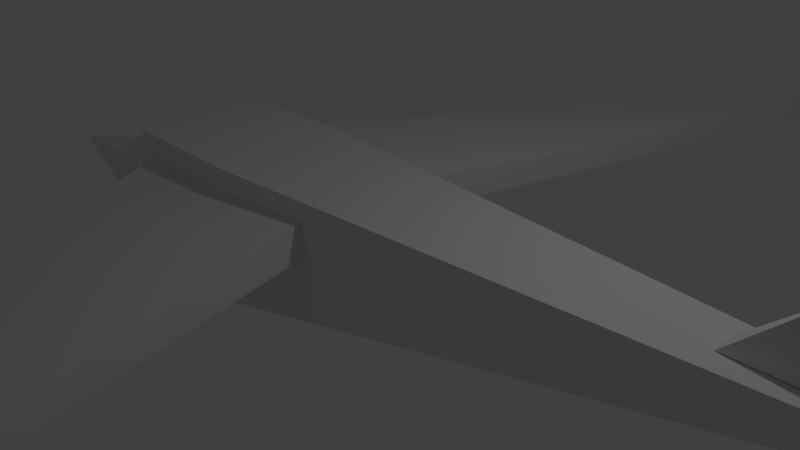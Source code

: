 # Source: planemodel2.blend  (saved by Blender 2.76.0; exported with 4.5.12 LTS)
import bpy
from mathutils import Matrix  # noqa: F401  (used for matrix-valued properties, if any)

bpy.ops.wm.read_factory_settings(use_empty=True)
scene = bpy.context.scene
scene.name = 'Scene'

# ---- collections
col_collection_1 = bpy.data.collections.new('Collection 1'); scene.collection.children.link(col_collection_1)

# ---- world
world_world = bpy.data.worlds.new('World'); scene.world = world_world
world_world.color = (0.05088, 0.05088, 0.05088)
world_world.use_sun_shadow = False
world_world.sun_shadow_jitter_overblur = 0.0
world_world.cycles.sampling_method = 'MANUAL'
world_world.cycles.sample_map_resolution = 256

# ---- cameras
cam_camera = bpy.data.cameras.new('Camera')
cam_camera.clip_end = 100.0
cam_camera.lens = 35.0
cam_camera.sensor_width = 32.0
cam_camera.sensor_height = 18.0
cam_camera.ortho_scale = 7.314
cam_camera.dof.focus_distance = 0.0
cam_camera.dof.aperture_fstop = 128.0

# ---- lights
light_lamp = bpy.data.lights.new('Lamp', 'POINT')
light_lamp.transmission_factor = 0.0
light_lamp.cutoff_distance = 30.0
light_lamp.energy = 100.0
light_lamp.shadow_buffer_clip_start = 1.001
light_lamp.shadow_soft_size = 0.1
light_lamp.shadow_maximum_resolution = 0.006
light_lamp.use_absolute_resolution = True
light_lamp.cycles.use_multiple_importance_sampling = False

# ---- meshes
me_cube_001 = bpy.data.meshes.new('Cube.001')
me_cube_001.from_pydata([(-1.594, -1.14, -0.9381), (-1.594, -1.14, 1.062), (-1.594, 0.8605, -0.9381), (-1.594, 0.8605, 1.062), (5.996, -0.4556, 0.608), (5.973, -0.4727, 0.9956), (5.973, 0.2396, 0.6186), (5.973, 0.2396, 0.9956), (-3.573, -1.126, -0.9463), (-3.573, -1.126, 1.054), (-3.573, 0.8736, -0.9463), (-3.573, 0.8736, 1.054), (-1.573, -1.126, -0.9463), (-1.573, -1.126, 1.054), (-1.573, 0.8736, -0.9463), (-1.573, 0.8736, 1.054), (-5.578, -0.6145, -0.9542), (-5.578, -0.6145, 0.01834), (-5.578, 0.4034, -0.9542), (-5.578, 0.4034, 0.01834), (-3.578, -1.116, -0.9542), (-3.578, -1.116, 0.0002197), (-3.578, 0.8838, -0.9542), (-3.578, 0.8838, 0.0002197), (-7.842, -0.1749, -0.4135), (-7.842, -0.1749, -0.4119), (-6.462, -0.1267, -0.5863), (-7.842, -0.1788, -0.4119), (-5.56, -0.562, -0.9027), (-5.56, -0.562, -0.001006), (-5.56, 0.3397, -0.9027), (-5.56, 0.3397, -0.001006), (4.814, -0.271, 1.01), (5.798, -0.1558, 1.963), (4.814, 0.07024, 1.01), (5.798, -0.1366, 1.963), (5.665, -0.271, 1.01), (5.846, -0.1558, 1.963), (5.665, 0.07024, 1.01), (5.846, -0.1366, 1.963), (2.09, -13.42, -0.2413), (2.09, -13.42, -0.137), (-3.621, -0.9626, 0.1291), (-3.621, -0.9626, 0.6066), (2.252, -13.42, -0.2413), (2.252, -13.42, -0.137), (-0.105, -0.909, 0.2932), (-0.105, -0.909, 0.7708), (-1.353, 11.92, -5.6), (2.039, 13.01, -0.239), (2.039, 13.01, -0.1347), (-3.672, 0.5615, 0.1314), (-3.672, 0.5615, 0.6089), (2.2, 13.01, -0.239), (2.2, 13.01, -0.1347), (-0.1563, 0.5079, 0.2955), (-0.1563, 0.5079, 0.7731), (-5.555, 0.398, -0.01062), (-5.555, 0.398, 0.02065), (-5.555, 0.4023, -0.01062), (-5.555, 0.4023, 0.02065), (-3.579, 0.398, -0.01062), (-3.579, 0.398, 1.04), (-3.579, 0.834, -0.01062), (-3.579, 0.834, 1.04), (-5.557, -0.6091, -0.01063), (-5.557, -0.6091, 0.02065), (-5.557, -0.6134, -0.01063), (-5.557, -0.6134, 0.02065), (-3.581, -0.6091, -0.01063), (-3.581, -0.6091, 1.04), (-3.581, -1.045, -0.01063), (-3.581, -1.045, 1.04)], [], [(1, 3, 2, 0), (3, 7, 6, 2), (7, 5, 4, 6), (5, 1, 0, 4), (0, 2, 6, 4), (5, 7, 3, 1), (9, 11, 10, 8), (11, 15, 14, 10), (15, 13, 12, 14), (13, 9, 8, 12), (8, 10, 14, 12), (13, 15, 11, 9), (17, 19, 18, 16), (19, 23, 22, 18), (23, 21, 20, 22), (21, 17, 16, 20), (16, 18, 22, 20), (21, 23, 19, 17), (25, 27, 26, 24), (27, 31, 30, 26), (31, 29, 28, 30), (29, 25, 24, 28), (24, 26, 30, 28), (29, 31, 27, 25), (33, 35, 34, 32), (35, 39, 38, 34), (39, 37, 36, 38), (37, 33, 32, 36), (32, 34, 38, 36), (37, 39, 35, 33), (41, 43, 42, 40), (43, 47, 46, 42), (47, 45, 44, 46), (45, 41, 40, 44), (40, 42, 46, 44), (45, 47, 43, 41), (50, 52, 51, 49), (52, 56, 55, 51), (56, 54, 53, 55), (54, 50, 49, 53), (49, 51, 55, 53), (54, 56, 52, 50), (58, 60, 59, 57), (60, 64, 63, 59), (64, 62, 61, 63), (62, 58, 57, 61), (57, 59, 63, 61), (62, 64, 60, 58), (66, 68, 67, 65), (68, 72, 71, 67), (72, 70, 69, 71), (70, 66, 65, 69), (65, 67, 71, 69), (70, 72, 68, 66)])
me_cube_001.use_remesh_preserve_volume = False
me_cube_001.use_remesh_preserve_attributes = False
me_cube_001.use_mirror_vertex_groups = False
me_cube_001.update()

# ---- objects
ob_cube = bpy.data.objects.new('Cube', me_cube_001)
ob_lamp = bpy.data.objects.new('Lamp', light_lamp)
ob_camera = bpy.data.objects.new('Camera', cam_camera)

# ---- transforms, parenting, visibility, modifiers, constraints
ob_cube.location = (-0.07188, 0.002214, -0.02605)
ob_cube.lineart.crease_threshold = 0.0
ob_lamp.location = (4.076, 1.005, 5.904)
ob_lamp.rotation_euler = (0.6503, 0.05522, 1.866)
ob_lamp.lock_rotations_4d = False
ob_lamp.empty_display_type = 'ARROWS'
ob_lamp.color = (0.0, 0.0, 0.0, 0.0)
ob_lamp.lineart.crease_threshold = 0.0
ob_camera.location = (7.481, -6.508, 5.344)
ob_camera.rotation_euler = (1.109, 0.01082, 0.8149)
ob_camera.lock_rotations_4d = False
ob_camera.empty_display_type = 'ARROWS'
ob_camera.color = (0.0, 0.0, 0.0, 0.0)
ob_camera.display_type = 'WIRE'
ob_camera.lineart.crease_threshold = 0.0

# ---- collection membership
col_collection_1.objects.link(ob_cube)
col_collection_1.objects.link(ob_lamp)
col_collection_1.objects.link(ob_camera)

# ---- scene / render settings (as saved in the file)
scene.camera = ob_camera
scene.frame_start = 1; scene.frame_end = 250; scene.frame_set(1)
scene.render.engine = 'BLENDER_EEVEE_NEXT'
scene.render.resolution_percentage = 50
scene.render.dither_intensity = 0.0
scene.cycles.use_denoising = False
scene.cycles.samples = 10
scene.cycles.sampling_pattern = 'TABULATED_SOBOL'
scene.cycles.light_sampling_threshold = 0.0
scene.cycles.use_adaptive_sampling = False
scene.cycles.use_light_tree = False
scene.cycles.blur_glossy = 0.0
scene.cycles.pixel_filter_type = 'GAUSSIAN'
scene.cycles.sample_clamp_indirect = 0.0
scene.view_settings.view_transform = 'Standard'
bpy.context.view_layer.update()
